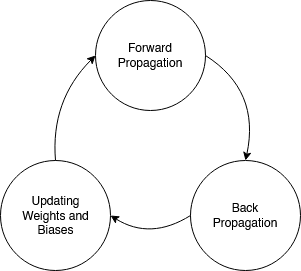

The diagram above was exported from draw.io. Its source (the exported page's mxGraphModel, read from the mxfile embedded in the PNG):
<mxGraphModel dx="600" dy="346" grid="1" gridSize="10" guides="1" tooltips="1" connect="1" arrows="1" fold="1" page="1" pageScale="1" pageWidth="850" pageHeight="1100" math="0" shadow="0">
  <root>
    <mxCell id="0" />
    <mxCell id="1" parent="0" />
    <mxCell id="f6HdDyAken0CmhEQ4xqV-1" value="" style="ellipse;whiteSpace=wrap;html=1;" vertex="1" parent="1">
      <mxGeometry x="250" y="290" width="110" height="110" as="geometry" />
    </mxCell>
    <mxCell id="f6HdDyAken0CmhEQ4xqV-2" value="" style="ellipse;whiteSpace=wrap;html=1;" vertex="1" parent="1">
      <mxGeometry x="345" y="130" width="110" height="110" as="geometry" />
    </mxCell>
    <mxCell id="f6HdDyAken0CmhEQ4xqV-3" value="" style="ellipse;whiteSpace=wrap;html=1;" vertex="1" parent="1">
      <mxGeometry x="440" y="290" width="110" height="110" as="geometry" />
    </mxCell>
    <mxCell id="f6HdDyAken0CmhEQ4xqV-4" value="&lt;div&gt;Forward &lt;br&gt;&lt;/div&gt;&lt;div&gt;Propagation&lt;br&gt;&lt;/div&gt;" style="text;html=1;align=center;verticalAlign=middle;whiteSpace=wrap;rounded=0;" vertex="1" parent="1">
      <mxGeometry x="370" y="170" width="60" height="30" as="geometry" />
    </mxCell>
    <mxCell id="f6HdDyAken0CmhEQ4xqV-5" value="&lt;div&gt;Back &lt;br&gt;&lt;/div&gt;&lt;div&gt;Propagation&lt;br&gt;&lt;/div&gt;" style="text;html=1;align=center;verticalAlign=middle;whiteSpace=wrap;rounded=0;" vertex="1" parent="1">
      <mxGeometry x="465" y="330" width="60" height="30" as="geometry" />
    </mxCell>
    <mxCell id="f6HdDyAken0CmhEQ4xqV-7" value="&lt;div&gt;Updating&lt;/div&gt;&lt;div&gt;Weights and Biases&lt;br&gt;&lt;/div&gt;" style="text;html=1;align=center;verticalAlign=middle;whiteSpace=wrap;rounded=0;" vertex="1" parent="1">
      <mxGeometry x="267.5" y="330" width="75" height="30" as="geometry" />
    </mxCell>
    <mxCell id="f6HdDyAken0CmhEQ4xqV-11" value="" style="curved=1;endArrow=classic;html=1;rounded=0;entryX=0;entryY=0.5;entryDx=0;entryDy=0;exitX=0.5;exitY=0;exitDx=0;exitDy=0;" edge="1" parent="1" source="f6HdDyAken0CmhEQ4xqV-1" target="f6HdDyAken0CmhEQ4xqV-2">
      <mxGeometry width="50" height="50" relative="1" as="geometry">
        <mxPoint x="300" y="280" as="sourcePoint" />
        <mxPoint x="350" y="230" as="targetPoint" />
        <Array as="points">
          <mxPoint x="300" y="230" />
        </Array>
      </mxGeometry>
    </mxCell>
    <mxCell id="f6HdDyAken0CmhEQ4xqV-12" value="" style="curved=1;endArrow=classic;html=1;rounded=0;exitX=0;exitY=0.5;exitDx=0;exitDy=0;entryX=1;entryY=0.5;entryDx=0;entryDy=0;" edge="1" parent="1" source="f6HdDyAken0CmhEQ4xqV-3" target="f6HdDyAken0CmhEQ4xqV-1">
      <mxGeometry width="50" height="50" relative="1" as="geometry">
        <mxPoint x="420" y="320" as="sourcePoint" />
        <mxPoint x="370" y="370" as="targetPoint" />
        <Array as="points">
          <mxPoint x="400" y="370" />
        </Array>
      </mxGeometry>
    </mxCell>
    <mxCell id="f6HdDyAken0CmhEQ4xqV-13" value="" style="curved=1;endArrow=classic;html=1;rounded=0;entryX=0.5;entryY=0;entryDx=0;entryDy=0;exitX=1;exitY=0.5;exitDx=0;exitDy=0;" edge="1" parent="1" source="f6HdDyAken0CmhEQ4xqV-2" target="f6HdDyAken0CmhEQ4xqV-3">
      <mxGeometry width="50" height="50" relative="1" as="geometry">
        <mxPoint x="505" y="185" as="sourcePoint" />
        <mxPoint x="465" y="290" as="targetPoint" />
        <Array as="points">
          <mxPoint x="510" y="220" />
        </Array>
      </mxGeometry>
    </mxCell>
  </root>
</mxGraphModel>